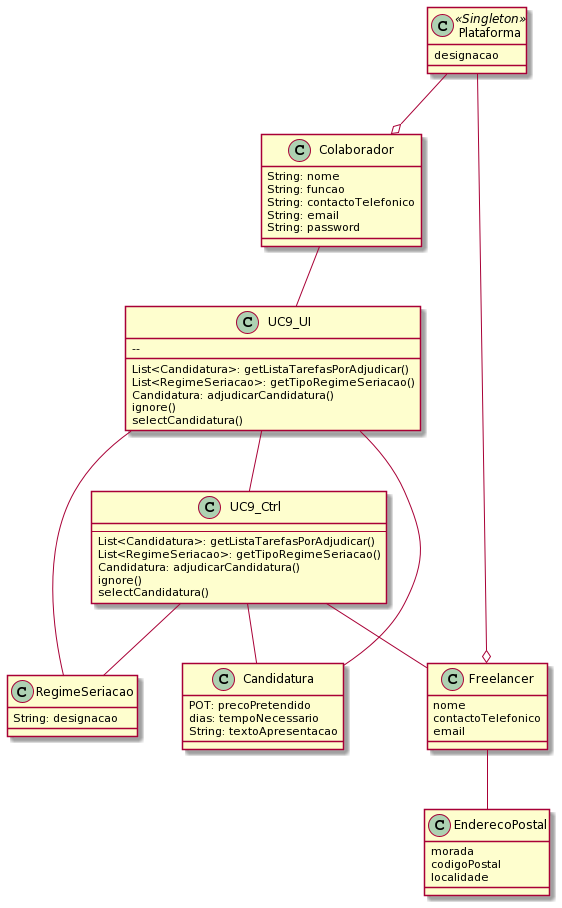

The diagram above was rendered by PlantUML. Its source (embedded in the PNG):
@startuml
class Colaborador {
    String: nome
    String: funcao
    String: contactoTelefonico
    String: email
    String: password
    }
    
class Candidatura {
    POT: precoPretendido
    dias: tempoNecessario
    String: textoApresentacao
    }

class RegimeSeriacao {
    String: designacao
    }
    
class UC9_UI {
    --  
    List<Candidatura>: getListaTarefasPorAdjudicar()
    List<RegimeSeriacao>: getTipoRegimeSeriacao()
    Candidatura: adjudicarCandidatura()
    ignore()
    selectCandidatura()
    }

class UC9_Ctrl {
    --
    List<Candidatura>: getListaTarefasPorAdjudicar()
    List<RegimeSeriacao>: getTipoRegimeSeriacao()
    Candidatura: adjudicarCandidatura()
    ignore()
    selectCandidatura()
    }

class Plataforma << Singleton >> {
    designacao
    }
    
class Freelancer {
    nome
    contactoTelefonico
    email
    }
    
class EnderecoPostal {
    morada
    codigoPostal
    localidade
    }

Plataforma --o Freelancer
Plataforma --o Colaborador
Colaborador -- UC9_UI
UC9_UI -- UC9_Ctrl
UC9_Ctrl -- Freelancer
Freelancer -- EnderecoPostal
UC9_Ctrl -- RegimeSeriacao
UC9_Ctrl -- Candidatura
UC9_UI -- RegimeSeriacao
UC9_UI -- Candidatura
@enduml